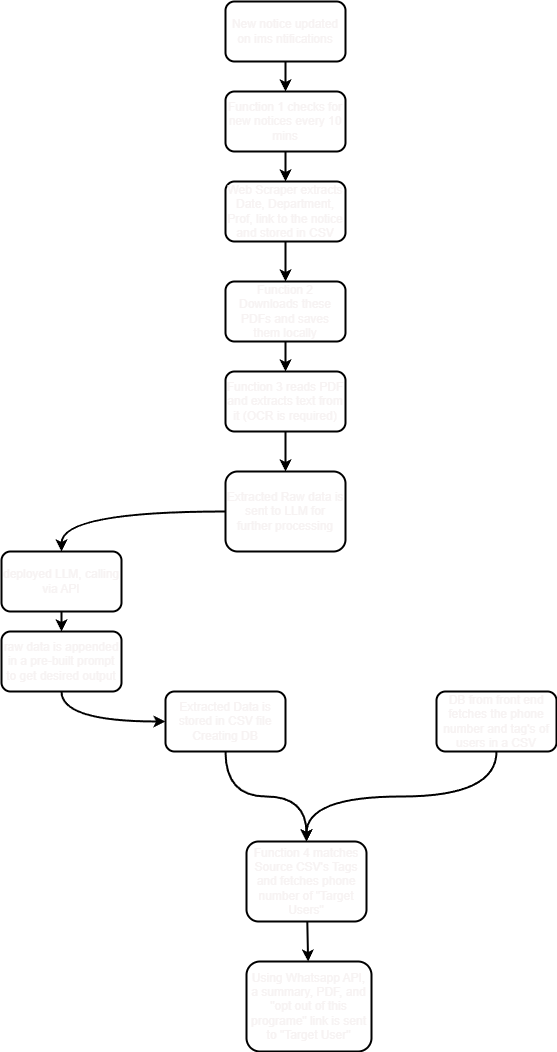

The diagram above was exported from draw.io. Its source (the exported page's mxGraphModel, read from the mxfile embedded in the PNG):
<mxGraphModel dx="832" dy="485" grid="1" gridSize="10" guides="1" tooltips="1" connect="1" arrows="0" fold="1" page="1" pageScale="1" pageWidth="827" pageHeight="1169" background="none" math="0" shadow="0">
  <root>
    <mxCell id="0" />
    <mxCell id="1" parent="0" />
    <mxCell id="12" style="edgeStyle=none;html=1;strokeWidth=2;fillColor=none;fontStyle=0;labelBorderColor=none;verticalAlign=middle;strokeColor=#000000;fontColor=#f7f3f3;labelBackgroundColor=none;" parent="1" source="2" target="3" edge="1">
      <mxGeometry relative="1" as="geometry" />
    </mxCell>
    <mxCell id="2" value="New notice updated on ims ntifications" style="rounded=1;whiteSpace=wrap;html=1;strokeWidth=2;fillColor=none;fontStyle=0;labelBorderColor=none;verticalAlign=middle;strokeColor=#000000;fontColor=#f7f3f3;labelBackgroundColor=none;" parent="1" vertex="1">
      <mxGeometry x="354" y="20" width="120" height="60" as="geometry" />
    </mxCell>
    <mxCell id="13" style="edgeStyle=none;html=1;strokeWidth=2;fillColor=none;fontStyle=0;labelBorderColor=none;verticalAlign=middle;strokeColor=#000000;fontColor=#f7f3f3;labelBackgroundColor=none;" parent="1" source="3" target="4" edge="1">
      <mxGeometry relative="1" as="geometry" />
    </mxCell>
    <mxCell id="3" value="Function 1 checks for new notices every 10 mins" style="rounded=1;whiteSpace=wrap;html=1;strokeWidth=2;fillColor=none;fontStyle=0;labelBorderColor=none;verticalAlign=middle;strokeColor=#000000;fontColor=#f7f3f3;labelBackgroundColor=none;" parent="1" vertex="1">
      <mxGeometry x="354" y="110" width="120" height="60" as="geometry" />
    </mxCell>
    <mxCell id="14" style="edgeStyle=none;html=1;strokeWidth=2;fillColor=none;fontStyle=0;labelBorderColor=none;verticalAlign=middle;strokeColor=#000000;fontColor=#f7f3f3;labelBackgroundColor=none;" parent="1" source="4" target="5" edge="1">
      <mxGeometry relative="1" as="geometry" />
    </mxCell>
    <mxCell id="4" value="Web Scraper extracts Date, Department, Prof, link to the notice and stored in CSV&lt;br&gt;" style="rounded=1;whiteSpace=wrap;html=1;strokeWidth=2;fillColor=none;fontStyle=0;labelBorderColor=none;verticalAlign=middle;strokeColor=#000000;fontColor=#f7f3f3;labelBackgroundColor=none;" parent="1" vertex="1">
      <mxGeometry x="354" y="200" width="120" height="60" as="geometry" />
    </mxCell>
    <mxCell id="15" style="edgeStyle=none;html=1;strokeWidth=2;fillColor=none;fontStyle=0;labelBorderColor=none;verticalAlign=middle;strokeColor=#000000;fontColor=#f7f3f3;labelBackgroundColor=none;" parent="1" source="5" target="6" edge="1">
      <mxGeometry relative="1" as="geometry" />
    </mxCell>
    <mxCell id="5" value="Function 2 Downloads these PDFs and saves them locally" style="rounded=1;whiteSpace=wrap;html=1;strokeWidth=2;fillColor=none;fontStyle=0;labelBorderColor=none;verticalAlign=middle;strokeColor=#000000;fontColor=#f7f3f3;labelBackgroundColor=none;" parent="1" vertex="1">
      <mxGeometry x="354" y="300" width="120" height="60" as="geometry" />
    </mxCell>
    <mxCell id="16" style="edgeStyle=none;html=1;strokeWidth=2;fillColor=none;fontStyle=0;labelBorderColor=none;verticalAlign=middle;strokeColor=#000000;fontColor=#f7f3f3;labelBackgroundColor=none;" parent="1" source="6" target="7" edge="1">
      <mxGeometry relative="1" as="geometry" />
    </mxCell>
    <mxCell id="6" value="Function 3 reads PDF and extracts text from it (OCR is required)&lt;br&gt;" style="rounded=1;whiteSpace=wrap;html=1;strokeWidth=2;fillColor=none;fontStyle=0;labelBorderColor=none;verticalAlign=middle;strokeColor=#000000;fontColor=#f7f3f3;labelBackgroundColor=none;" parent="1" vertex="1">
      <mxGeometry x="354" y="390" width="120" height="60" as="geometry" />
    </mxCell>
    <mxCell id="28" style="edgeStyle=orthogonalEdgeStyle;curved=1;html=1;entryX=0.5;entryY=0;entryDx=0;entryDy=0;strokeWidth=2;fillColor=none;fontStyle=0;labelBorderColor=none;verticalAlign=middle;strokeColor=#000000;fontColor=#f7f3f3;labelBackgroundColor=none;" edge="1" parent="1" source="7" target="22">
      <mxGeometry relative="1" as="geometry" />
    </mxCell>
    <mxCell id="7" value="Extracted Raw data is sent to LLM for further processing" style="rounded=1;whiteSpace=wrap;html=1;strokeWidth=2;fillColor=none;fontStyle=0;labelBorderColor=none;verticalAlign=middle;strokeColor=#000000;fontColor=#f7f3f3;labelBackgroundColor=none;" parent="1" vertex="1">
      <mxGeometry x="354" y="490" width="120" height="80" as="geometry" />
    </mxCell>
    <mxCell id="39" style="edgeStyle=orthogonalEdgeStyle;sketch=0;hachureGap=4;jiggle=2;curveFitting=1;html=1;entryX=0.5;entryY=0;entryDx=0;entryDy=0;fontFamily=Architects Daughter;fontSource=https%3A%2F%2Ffonts.googleapis.com%2Fcss%3Ffamily%3DArchitects%2BDaughter;fontSize=16;elbow=vertical;curved=1;strokeWidth=2;fillColor=none;fontStyle=0;labelBorderColor=none;verticalAlign=middle;strokeColor=#000000;fontColor=#f7f3f3;labelBackgroundColor=none;" edge="1" parent="1" source="8" target="10">
      <mxGeometry relative="1" as="geometry" />
    </mxCell>
    <mxCell id="8" value="Extracted Data is stored in CSV file Creating DB&lt;br&gt;" style="rounded=1;whiteSpace=wrap;html=1;strokeWidth=2;fillColor=none;fontStyle=0;labelBorderColor=none;verticalAlign=middle;strokeColor=#000000;fontColor=#f7f3f3;labelBackgroundColor=none;" parent="1" vertex="1">
      <mxGeometry x="294" y="710" width="120" height="60" as="geometry" />
    </mxCell>
    <mxCell id="35" style="edgeStyle=orthogonalEdgeStyle;curved=1;hachureGap=4;html=1;fontFamily=Architects Daughter;fontSource=https%3A%2F%2Ffonts.googleapis.com%2Fcss%3Ffamily%3DArchitects%2BDaughter;fontSize=16;exitX=0.5;exitY=1;exitDx=0;exitDy=0;entryX=0.5;entryY=0;entryDx=0;entryDy=0;strokeWidth=2;fillColor=none;fontStyle=0;labelBorderColor=none;verticalAlign=middle;strokeColor=#000000;fontColor=#f7f3f3;labelBackgroundColor=none;" edge="1" parent="1" source="9" target="10">
      <mxGeometry relative="1" as="geometry" />
    </mxCell>
    <mxCell id="9" value="DB from front end fetches the phone number and tag's of users in a CSV" style="rounded=1;whiteSpace=wrap;html=1;strokeWidth=2;fillColor=none;fontStyle=0;labelBorderColor=none;verticalAlign=middle;strokeColor=#000000;fontColor=#f7f3f3;labelBackgroundColor=none;" parent="1" vertex="1">
      <mxGeometry x="565" y="710" width="120" height="60" as="geometry" />
    </mxCell>
    <mxCell id="21" style="edgeStyle=none;html=1;strokeWidth=2;fillColor=none;fontStyle=0;labelBorderColor=none;verticalAlign=middle;strokeColor=#000000;fontColor=#f7f3f3;labelBackgroundColor=none;" parent="1" source="10" target="11" edge="1">
      <mxGeometry relative="1" as="geometry" />
    </mxCell>
    <mxCell id="10" value="Function 4 matches Source CSV's Tags and fetches phone number of &quot;Target Users&quot;" style="rounded=1;whiteSpace=wrap;html=1;strokeWidth=2;fillColor=none;fontStyle=0;labelBorderColor=none;verticalAlign=middle;strokeColor=#000000;fontColor=#f7f3f3;labelBackgroundColor=none;" parent="1" vertex="1">
      <mxGeometry x="375" y="860" width="120" height="80" as="geometry" />
    </mxCell>
    <mxCell id="11" value="Using Whatsapp API, a summary, PDF, and &quot;opt out of this programe&quot; link is sent to &quot;Target User&quot;&lt;br&gt;" style="rounded=1;whiteSpace=wrap;html=1;strokeWidth=2;fillColor=none;fontStyle=0;labelBorderColor=none;verticalAlign=middle;strokeColor=#000000;fontColor=#f7f3f3;labelBackgroundColor=none;" parent="1" vertex="1">
      <mxGeometry x="375" y="980" width="125" height="90" as="geometry" />
    </mxCell>
    <mxCell id="30" style="edgeStyle=orthogonalEdgeStyle;curved=1;html=1;entryX=0.5;entryY=0;entryDx=0;entryDy=0;strokeWidth=2;fillColor=none;fontStyle=0;labelBorderColor=none;verticalAlign=middle;strokeColor=#000000;fontColor=#f7f3f3;labelBackgroundColor=none;" edge="1" parent="1" source="22" target="29">
      <mxGeometry relative="1" as="geometry" />
    </mxCell>
    <mxCell id="22" value="deployed LLM, calling via API&lt;br&gt;" style="rounded=1;whiteSpace=wrap;html=1;strokeWidth=2;fillColor=none;fontStyle=0;labelBorderColor=none;verticalAlign=middle;strokeColor=#000000;fontColor=#f7f3f3;labelBackgroundColor=none;" vertex="1" parent="1">
      <mxGeometry x="130" y="570" width="120" height="60" as="geometry" />
    </mxCell>
    <mxCell id="33" style="edgeStyle=orthogonalEdgeStyle;curved=1;html=1;entryX=0;entryY=0.5;entryDx=0;entryDy=0;exitX=0.5;exitY=1;exitDx=0;exitDy=0;strokeWidth=2;fillColor=none;fontStyle=0;labelBorderColor=none;verticalAlign=middle;strokeColor=#000000;fontColor=#f7f3f3;labelBackgroundColor=none;" edge="1" parent="1" source="29" target="8">
      <mxGeometry relative="1" as="geometry" />
    </mxCell>
    <mxCell id="29" value="raw data is appended in a pre-built prompt to get desired output" style="rounded=1;whiteSpace=wrap;html=1;strokeWidth=2;fillColor=none;fontStyle=0;labelBorderColor=none;verticalAlign=middle;strokeColor=#000000;fontColor=#f7f3f3;labelBackgroundColor=none;" vertex="1" parent="1">
      <mxGeometry x="130" y="650" width="120" height="60" as="geometry" />
    </mxCell>
  </root>
</mxGraphModel>